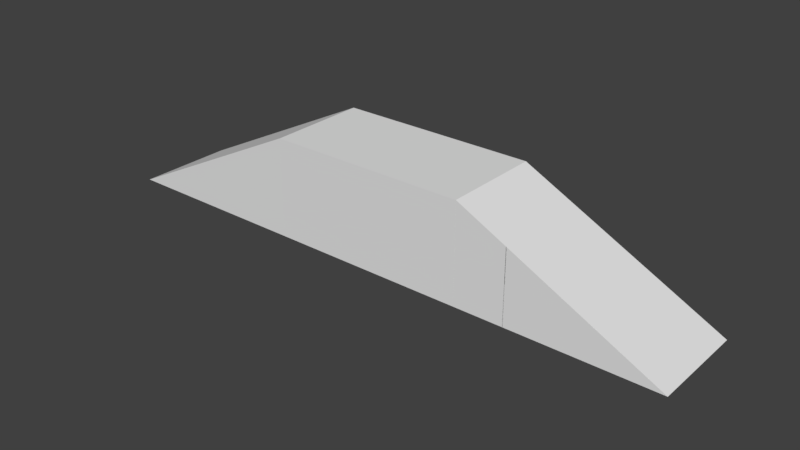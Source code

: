 # Source: bridge_ramp.blend  (saved by Blender 2.78.0; exported with 4.5.12 LTS)
import bpy
from mathutils import Matrix  # noqa: F401  (used for matrix-valued properties, if any)

bpy.ops.wm.read_factory_settings(use_empty=True)
scene = bpy.context.scene
scene.name = 'Scene'

# ---- collections
col_collection_1 = bpy.data.collections.new('Collection 1'); scene.collection.children.link(col_collection_1)

# ---- materials (node trees are filled in below, after node groups)
mat_material = bpy.data.materials.new('Material')
mat_material.alpha_threshold = 0.0
mat_material.use_transparent_shadow = False
mat_material.roughness = 0.5
mat_material.line_color = (0.0, 0.0, 0.0, 1.0)

# ---- material node trees

# ---- world
world_world = bpy.data.worlds.new('World'); scene.world = world_world
world_world.color = (0.05088, 0.05088, 0.05088)
world_world.use_sun_shadow = False
world_world.sun_shadow_jitter_overblur = 0.0
world_world.cycles.sampling_method = 'MANUAL'

# ---- meshes
me_cube_005 = bpy.data.meshes.new('Cube.005')
me_cube_005.from_pydata([(1.0, 1.0, -1.0), (1.0, -1.0, -1.0), (-1.0, -1.0, -1.0), (-1.0, 1.0, -1.0), (3.0, 1.0, -1.0), (3.0, -1.0, -1.0), (-1.0, -1.0, 1.0), (-1.0, 1.0, 1.0)], [], [(0, 1, 2, 3), (4, 7, 6, 5), (0, 4, 5, 1), (1, 5, 6, 2), (2, 6, 7, 3), (4, 0, 3, 7)])
me_cube_005.materials.append(mat_material)
me_cube_005.use_remesh_preserve_volume = False
me_cube_005.use_remesh_preserve_attributes = False
me_cube_005.use_mirror_vertex_groups = False
me_cube_005.update()
me_cube_004 = bpy.data.meshes.new('Cube.004')
me_cube_004.from_pydata([(1.0, 1.0, -1.0), (1.0, -1.0, -1.0), (-1.0, -1.0, -1.0), (-1.0, 1.0, -1.0), (3.0, 1.0, -1.0), (3.0, -1.0, -1.0), (-1.0, -1.0, 1.0), (-1.0, 1.0, 1.0)], [], [(0, 1, 2, 3), (4, 7, 6, 5), (0, 4, 5, 1), (1, 5, 6, 2), (2, 6, 7, 3), (4, 0, 3, 7)])
me_cube_004.materials.append(mat_material)
me_cube_004.use_remesh_preserve_volume = False
me_cube_004.use_remesh_preserve_attributes = False
me_cube_004.use_mirror_vertex_groups = False
me_cube_004.update()
me_cube_003 = bpy.data.meshes.new('Cube.003')
me_cube_003.from_pydata([(-1.0, -1.0, -1.0), (-1.0, -1.0, 1.0), (-1.0, 1.0, -1.0), (-1.0, 1.0, 1.0), (1.0, -1.0, -1.0), (1.0, -1.0, 1.0), (1.0, 1.0, -1.0), (1.0, 1.0, 1.0)], [], [(0, 1, 3, 2), (2, 3, 7, 6), (6, 7, 5, 4), (4, 5, 1, 0), (2, 6, 4, 0), (7, 3, 1, 5)])
me_cube_003.use_remesh_preserve_volume = False
me_cube_003.use_remesh_preserve_attributes = False
me_cube_003.use_mirror_vertex_groups = False
me_cube_003.update()
me_cube = bpy.data.meshes.new('Cube')
me_cube.from_pydata([(1.0, 1.0, -1.0), (1.0, -1.0, -1.0), (-1.0, -1.0, -1.0), (-1.0, 1.0, -1.0), (3.0, 1.0, -1.0), (3.0, -1.0, -1.0), (-1.0, -1.0, 1.0), (-1.0, 1.0, 1.0)], [], [(0, 1, 2, 3), (4, 7, 6, 5), (0, 4, 5, 1), (1, 5, 6, 2), (2, 6, 7, 3), (4, 0, 3, 7)])
me_cube.materials.append(mat_material)
me_cube.use_remesh_preserve_volume = False
me_cube.use_remesh_preserve_attributes = False
me_cube.use_mirror_vertex_groups = False
me_cube.update()

# ---- objects
ob_cube_003 = bpy.data.objects.new('Cube.003', me_cube_005)
ob_cube_002 = bpy.data.objects.new('Cube.002', me_cube_004)
ob_cube_001 = bpy.data.objects.new('Cube.001', me_cube_003)
ob_cube = bpy.data.objects.new('Cube', me_cube)

# ---- transforms, parenting, visibility, modifiers, constraints
ob_cube_003.location = (3.0, 1.192e-06, 1.0)
ob_cube_003.rotation_euler = (0.0, 0.0, 6.283)
ob_cube_003.lock_rotations_4d = False
ob_cube_003.empty_display_type = 'ARROWS'
ob_cube_003.lineart.crease_threshold = 0.0
ob_cube_002.location = (-3.0, 0.0, 1.0)
ob_cube_002.rotation_euler = (0.0, -0.0, 3.142)
ob_cube_002.lock_rotations_4d = False
ob_cube_002.empty_display_type = 'ARROWS'
ob_cube_002.lineart.crease_threshold = 0.0
ob_cube_001.location = (0.0, 0.0, 1.0)
ob_cube_001.scale = (2.0, 1.0, 1.0)
ob_cube_001.lineart.crease_threshold = 0.0
ob_cube.location = (3.001, 0.0, 1.0)
ob_cube.lock_rotations_4d = False
ob_cube.empty_display_type = 'ARROWS'
ob_cube.hide_viewport = True
ob_cube.lineart.crease_threshold = 0.0

# ---- collection membership
col_collection_1.objects.link(ob_cube_003)
col_collection_1.objects.link(ob_cube_002)
col_collection_1.objects.link(ob_cube_001)
col_collection_1.objects.link(ob_cube)

# ---- scene / render settings (as saved in the file)
scene.frame_start = 1; scene.frame_end = 250; scene.frame_set(0)
scene.render.engine = 'BLENDER_EEVEE_NEXT'
scene.render.resolution_percentage = 50
scene.render.dither_intensity = 0.0
scene.cycles.use_denoising = False
scene.cycles.samples = 128
scene.cycles.sampling_pattern = 'TABULATED_SOBOL'
scene.cycles.light_sampling_threshold = 0.0
scene.cycles.use_adaptive_sampling = False
scene.cycles.use_light_tree = False
scene.cycles.blur_glossy = 0.0
scene.cycles.sample_clamp_indirect = 0.0
scene.view_settings.view_transform = 'Standard'
bpy.context.view_layer.update()

# ---- added for rendering (the .blend has no active camera and no usable light): camera, sun
cam_auto = bpy.data.cameras.new('AutoCamera')
cam_auto.lens = 50.0
cam_auto.sensor_width = 36.0
cam_auto.clip_end = 1000.0
ob_auto_camera = bpy.data.objects.new('AutoCamera', cam_auto)
scene.collection.objects.link(ob_auto_camera)
ob_auto_camera.location = (11.593, -13.9116, 9.77443)
ob_auto_camera.rotation_euler = (1.09748, -7.21219e-08, 0.694738)
scene.camera = ob_auto_camera
light_auto_sun = bpy.data.lights.new('AutoSun', 'SUN')
light_auto_sun.energy = 3.0
light_auto_sun.angle = 0.0523599
ob_auto_sun = bpy.data.objects.new('AutoSun', light_auto_sun)
scene.collection.objects.link(ob_auto_sun)
ob_auto_sun.rotation_euler = (0.872665, 0.174533, 0.523599)
bpy.context.view_layer.update()

